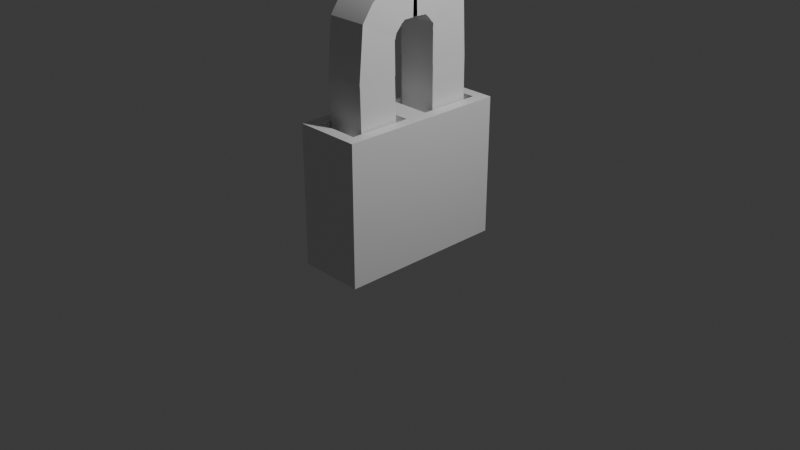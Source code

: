 # Source: Lock.blend  (saved by Blender 4.0.36; exported with 4.5.12 LTS)
import bpy
from mathutils import Matrix  # noqa: F401  (used for matrix-valued properties, if any)

bpy.ops.wm.read_factory_settings(use_empty=True)
scene = bpy.context.scene
scene.name = 'Scene'

# ---- collections
col_collection = bpy.data.collections.new('Collection'); scene.collection.children.link(col_collection)

# ---- materials (node trees are filled in below, after node groups)
mat_material = bpy.data.materials.new('Material')
mat_material.alpha_threshold = 0.0
mat_material.use_transparent_shadow = False
mat_material.roughness = 0.5
mat_material.line_color = (0.0, 0.0, 0.0, 1.0)

# ---- node groups
ng_auto_smooth = bpy.data.node_groups.new('Auto Smooth', 'GeometryNodeTree')
_s = ng_auto_smooth.interface.new_socket(name='Geometry', in_out='OUTPUT', socket_type='NodeSocketGeometry')
_s = ng_auto_smooth.interface.new_socket(name='Geometry', in_out='INPUT', socket_type='NodeSocketGeometry')
_s = ng_auto_smooth.interface.new_socket(name='Angle', in_out='INPUT', socket_type='NodeSocketFloat')
_s.subtype = 'ANGLE'
_s.min_value = 0.0
_s.max_value = 3.142
ng_auto_smooth.is_modifier = True
_N = ng_auto_smooth.nodes; _L = ng_auto_smooth.links
n0 = _N.new('NodeGroupOutput'); n0.name = 'Group Output'; n0.location = (480, -100)
n1 = _N.new('NodeGroupInput'); n1.name = 'Group Input'; n1.location = (-420, -300)
n2 = _N.new('NodeGroupInput'); n2.name = 'Group Input.001'; n2.location = (-60, -100)
n3 = _N.new('GeometryNodeSetShadeSmooth'); n3.name = 'Set Shade Smooth'; n3.location = (120, -100)
n3.domain = 'EDGE'
n4 = _N.new('GeometryNodeSetShadeSmooth'); n4.name = 'Set Shade Smooth.001'; n4.location = (300, -100)
n5 = _N.new('GeometryNodeInputMeshEdgeAngle'); n5.name = 'Edge Angle'; n5.location = (-420, -220)
n6 = _N.new('GeometryNodeInputEdgeSmooth'); n6.name = 'Is Edge Smooth'; n6.location = (-60, -160)
n7 = _N.new('GeometryNodeInputShadeSmooth'); n7.name = 'Is Face Smooth'; n7.location = (-240, -340)
n8 = _N.new('FunctionNodeBooleanMath'); n8.name = 'Boolean Math'; n8.location = (-60, -220)
n9 = _N.new('FunctionNodeCompare'); n9.name = 'Compare'; n9.location = (-240, -180)
n9.operation = 'LESS_EQUAL'
_L.new(n5.outputs[0], n9.inputs[0])
_L.new(n4.outputs[0], n0.inputs[0])
_L.new(n1.outputs[1], n9.inputs[1])
_L.new(n9.outputs[0], n8.inputs[0])
_L.new(n7.outputs[0], n8.inputs[1])
_L.new(n2.outputs[0], n3.inputs[0])
_L.new(n6.outputs[0], n3.inputs[1])
_L.new(n3.outputs[0], n4.inputs[0])
_L.new(n8.outputs[0], n3.inputs[2])
n0.is_active_output = True

# ---- material node trees
mat_material.use_nodes = True; mat_material.node_tree.nodes.clear()
_N = mat_material.node_tree.nodes; _L = mat_material.node_tree.links
n0 = _N.new('ShaderNodeOutputMaterial'); n0.name = 'Material Output'; n0.location = (300, 300)
n1 = _N.new('ShaderNodeBsdfPrincipled'); n1.name = 'Principled BSDF'; n1.location = (10, 300)
n1.inputs[3].default_value = 1.45
_L.new(n1.outputs[0], n0.inputs[0])
n0.is_active_output = True

# ---- world
world_world = bpy.data.worlds.new('World'); scene.world = world_world
world_world.use_nodes = True; world_world.node_tree.nodes.clear()
_N = world_world.node_tree.nodes; _L = world_world.node_tree.links
n0 = _N.new('ShaderNodeOutputWorld'); n0.name = 'World Output'; n0.location = (300, 300)
n1 = _N.new('ShaderNodeBackground'); n1.name = 'Background'; n1.location = (10, 300)
n1.inputs[0].default_value = (0.05088, 0.05088, 0.05088, 1.0)
_L.new(n1.outputs[0], n0.inputs[0])
n0.is_active_output = True
world_world.color = (0.05088, 0.05088, 0.05088)
world_world.use_sun_shadow = False
world_world.sun_shadow_jitter_overblur = 0.0

# ---- cameras
cam_camera = bpy.data.cameras.new('Camera')
cam_camera.clip_end = 100.0
cam_camera.ortho_scale = 7.314

# ---- lights
light_light = bpy.data.lights.new('Light', 'POINT')
light_light.transmission_factor = 0.0
light_light.use_soft_falloff = False
light_light.energy = 1000.0
light_light.shadow_soft_size = 0.1
light_light.shadow_maximum_resolution = 0.006
light_light.use_absolute_resolution = True

# ---- meshes
me_cube = bpy.data.meshes.new('Cube')
me_cube.from_pydata([(0.3545, 0.9129, 1.0), (0.3545, 0.9129, -1.0), (0.3545, -0.9129, 1.0), (0.3545, -0.9129, -1.0), (-0.3545, 0.9129, 1.0), (-0.3545, 0.9129, -1.0), (-0.3545, -0.9129, 1.0), (-0.3545, -0.9129, -1.0), (-0.3545, 0.0, -1.0), (0.3545, 0.0, 1.0), (-0.3545, 0.0, 1.0), (0.3545, 0.0, -1.0), (0.2337, -0.1208, 1.0), (-0.2337, -0.1208, 1.0), (-0.2337, -0.7921, 1.0), (0.2337, -0.7921, 1.0), (0.2337, 0.7921, 1.0), (-0.2337, 0.7921, 1.0), (-0.2337, 0.1208, 1.0), (0.2337, 0.1208, 1.0), (-0.2337, -0.1208, 0.6344), (0.2337, -0.1208, 0.6344), (0.2337, -0.7921, 0.6344), (-0.2337, -0.7921, 0.6344), (-0.2337, 0.7921, 0.6344), (0.2337, 0.7921, 0.6344), (0.2337, 0.1208, 0.6344), (-0.2337, 0.1208, 0.6344), (-0.2337, -0.1208, 0.8015), (0.2337, -0.1208, 0.8015), (0.2337, -0.7921, 0.8015), (-0.2337, -0.7921, 0.8015), (-0.2337, 0.7921, 0.8015), (0.2337, 0.7921, 0.8015), (0.2337, 0.1208, 0.8015), (-0.2337, 0.1208, 0.8015), (-0.2337, -0.1208, 0.8742), (0.2337, -0.1208, 0.8742), (0.2337, -0.7921, 0.8742), (-0.2337, -0.7921, 0.8742), (-0.2337, 0.7921, 0.8742), (0.2337, 0.7921, 0.8742), (0.2337, 0.1208, 0.8742), (-0.2337, 0.1208, 0.8742)], [], [(18, 19, 26, 27), (3, 2, 6, 7), (8, 10, 4, 5), (8, 11, 3, 7), (11, 9, 2, 3), (5, 4, 0, 1), (1, 0, 9, 11), (5, 1, 11, 8), (7, 6, 10, 8), (13, 14, 23, 20), (9, 10, 13, 12), (10, 6, 14, 13), (6, 2, 15, 14), (2, 9, 12, 15), (0, 4, 17, 16), (4, 10, 18, 17), (10, 9, 19, 18), (9, 0, 16, 19), (25, 24, 32, 33), (24, 27, 35, 32), (12, 13, 20, 21), (19, 16, 25, 26), (14, 15, 22, 23), (15, 12, 21, 22), (17, 18, 27, 24), (16, 17, 24, 25), (30, 29, 37, 38), (31, 30, 38, 39), (20, 23, 31, 28), (21, 20, 28, 29), (27, 26, 34, 35), (26, 25, 33, 34), (23, 22, 30, 31), (22, 21, 29, 30), (37, 36, 39, 38), (41, 40, 43, 42), (32, 35, 43, 40), (33, 32, 40, 41), (28, 31, 39, 36), (29, 28, 36, 37), (35, 34, 42, 43), (34, 33, 41, 42)])
_uv = me_cube.uv_layers.new(name='UVMap')
_uv.uv.foreach_set('vector', [0.8324, 0.6085, 0.6676, 0.6085, 0.6676, 0.6085, 0.8324, 0.6085, 0.375, 0.75, 0.625, 0.75, 0.625, 1.0, 0.375, 1.0, 0.375, 0.125, 0.625, 0.125, 0.625, 0.25, 0.375, 0.25, 0.125, 0.625, 0.375, 0.625, 0.375, 0.75, 0.125, 0.75, 0.375, 0.625, 0.625, 0.625, 0.625, 0.75, 0.375, 0.75, 0.375, 0.25, 0.625, 0.25, 0.625, 0.5, 0.375, 0.5, 0.375, 0.5, 0.625, 0.5, 0.625, 0.625, 0.375, 0.625, 0.125, 0.5, 0.375, 0.5, 0.375, 0.625, 0.125, 0.625, 0.375, 0.0, 0.625, 0.0, 0.625, 0.125, 0.375, 0.125, 0.8324, 0.6415, 0.8324, 0.7335, 0.8324, 0.7335, 0.8324, 0.6415, 0.625, 0.625, 0.875, 0.625, 0.8324, 0.6415, 0.6676, 0.6415, 0.875, 0.625, 0.875, 0.75, 0.8324, 0.7335, 0.8324, 0.6415, 0.875, 0.75, 0.625, 0.75, 0.6676, 0.7335, 0.8324, 0.7335, 0.625, 0.75, 0.625, 0.625, 0.6676, 0.6415, 0.6676, 0.7335, 0.625, 0.5, 0.875, 0.5, 0.8324, 0.5165, 0.6676, 0.5165, 0.875, 0.5, 0.875, 0.625, 0.8324, 0.6085, 0.8324, 0.5165, 0.875, 0.625, 0.625, 0.625, 0.6676, 0.6085, 0.8324, 0.6085, 0.625, 0.625, 0.625, 0.5, 0.6676, 0.5165, 0.6676, 0.6085, 0.6676, 0.5165, 0.8324, 0.5165, 0.8324, 0.5165, 0.6676, 0.5165, 0.8324, 0.5165, 0.8324, 0.6085, 0.8324, 0.6085, 0.8324, 0.5165, 0.6676, 0.6415, 0.8324, 0.6415, 0.8324, 0.6415, 0.6676, 0.6415, 0.6676, 0.6085, 0.6676, 0.5165, 0.6676, 0.5165, 0.6676, 0.6085, 0.8324, 0.7335, 0.6676, 0.7335, 0.6676, 0.7335, 0.8324, 0.7335, 0.6676, 0.7335, 0.6676, 0.6415, 0.6676, 0.6415, 0.6676, 0.7335, 0.8324, 0.5165, 0.8324, 0.6085, 0.8324, 0.6085, 0.8324, 0.5165, 0.6676, 0.5165, 0.8324, 0.5165, 0.8324, 0.5165, 0.6676, 0.5165, 0.6676, 0.7335, 0.6676, 0.6415, 0.6676, 0.6415, 0.6676, 0.7335, 0.8324, 0.7335, 0.6676, 0.7335, 0.6676, 0.7335, 0.8324, 0.7335, 0.8324, 0.6415, 0.8324, 0.7335, 0.8324, 0.7335, 0.8324, 0.6415, 0.6676, 0.6415, 0.8324, 0.6415, 0.8324, 0.6415, 0.6676, 0.6415, 0.8324, 0.6085, 0.6676, 0.6085, 0.6676, 0.6085, 0.8324, 0.6085, 0.6676, 0.6085, 0.6676, 0.5165, 0.6676, 0.5165, 0.6676, 0.6085, 0.8324, 0.7335, 0.6676, 0.7335, 0.6676, 0.7335, 0.8324, 0.7335, 0.6676, 0.7335, 0.6676, 0.6415, 0.6676, 0.6415, 0.6676, 0.7335, 0.6676, 0.6415, 0.8324, 0.6415, 0.8324, 0.7335, 0.6676, 0.7335, 0.6676, 0.5165, 0.8324, 0.5165, 0.8324, 0.6085, 0.6676, 0.6085, 0.8324, 0.5165, 0.8324, 0.6085, 0.8324, 0.6085, 0.8324, 0.5165, 0.6676, 0.5165, 0.8324, 0.5165, 0.8324, 0.5165, 0.6676, 0.5165, 0.8324, 0.6415, 0.8324, 0.7335, 0.8324, 0.7335, 0.8324, 0.6415, 0.6676, 0.6415, 0.8324, 0.6415, 0.8324, 0.6415, 0.6676, 0.6415, 0.8324, 0.6085, 0.6676, 0.6085, 0.6676, 0.6085, 0.8324, 0.6085, 0.6676, 0.6085, 0.6676, 0.5165, 0.6676, 0.5165, 0.6676, 0.6085])
me_cube.materials.append(mat_material)
me_cube.use_mirror_vertex_groups = False
me_cube.update()
me_cube_001 = bpy.data.meshes.new('Cube.001')
me_cube_001.from_pydata([(-1.0, -1.0, -1.0), (-1.0, -1.0, 1.0), (-1.0, 1.0, -1.0), (-1.0, 1.0, 1.0), (1.0, -1.0, -1.0), (1.0, -1.0, 1.0), (1.0, 1.0, -1.0), (1.0, 1.0, 1.0), (-1.042, -1.017, 3.756), (-1.042, 0.961, 3.791), (0.9575, 0.961, 3.791), (0.958, -1.017, 3.756), (-1.051, -1.028, 3.756), (-1.04, 0.9801, 3.772), (0.9603, 0.9801, 3.772), (0.9486, -1.028, 3.756), (-1.0, -0.8423, 6.38), (-1.054, 0.967, 5.357), (0.9458, 0.967, 5.357), (1.0, -0.8423, 6.38), (-1.0, -0.8423, 6.38), (-1.057, 0.9861, 5.338), (0.9426, 0.9861, 5.338), (1.0, -0.8423, 6.38), (-1.0, -0.3017, 7.151), (-1.0, 1.015, 5.646), (1.0, 1.015, 5.646), (1.0, -0.3017, 7.151), (-1.0, 0.57, 7.842), (-1.0, 1.329, 5.992), (1.0, 1.329, 5.992), (1.0, 0.57, 7.842), (-1.0, 1.443, 8.129), (-1.0, 1.492, 6.13), (1.0, 1.492, 6.13), (1.0, 1.443, 8.129), (-1.0, 2.176, 8.147), (-1.0, 2.225, 6.148), (1.0, 2.225, 6.148), (1.0, 2.176, 8.147)], [], [(0, 1, 3, 2), (2, 3, 7, 6), (6, 7, 5, 4), (4, 5, 1, 0), (2, 6, 4, 0), (3, 1, 8, 9), (8, 11, 15, 12), (1, 5, 11, 8), (7, 3, 9, 10), (5, 7, 10, 11), (15, 14, 18, 19), (10, 9, 13, 14), (11, 10, 14, 15), (9, 8, 12, 13), (16, 19, 23, 20), (13, 12, 16, 17), (12, 15, 19, 16), (14, 13, 17, 18), (20, 23, 27, 24), (18, 17, 21, 22), (19, 18, 22, 23), (17, 16, 20, 21), (26, 25, 29, 30), (22, 21, 25, 26), (23, 22, 26, 27), (21, 20, 24, 25), (31, 30, 34, 35), (27, 26, 30, 31), (25, 24, 28, 29), (24, 27, 31, 28), (35, 34, 38, 39), (29, 28, 32, 33), (28, 31, 35, 32), (30, 29, 33, 34), (38, 37, 36, 39), (33, 32, 36, 37), (32, 35, 39, 36), (34, 33, 37, 38)])
me_cube_001.polygons.foreach_set('use_smooth', [True] * 38)
_uv = me_cube_001.uv_layers.new(name='UVMap')
_uv.uv.foreach_set('vector', [0.375, 0.0, 0.625, 0.0, 0.625, 0.25, 0.375, 0.25, 0.375, 0.25, 0.625, 0.25, 0.625, 0.5, 0.375, 0.5, 0.375, 0.5, 0.625, 0.5, 0.625, 0.75, 0.375, 0.75, 0.375, 0.75, 0.625, 0.75, 0.625, 1.0, 0.375, 1.0, 0.125, 0.5, 0.375, 0.5, 0.375, 0.75, 0.125, 0.75, 0.625, 0.25, 0.625, 0.0, 0.625, 0.0, 0.625, 0.25, 0.625, 1.0, 0.625, 0.75, 0.625, 0.75, 0.625, 1.0, 0.625, 1.0, 0.625, 0.75, 0.625, 0.75, 0.625, 1.0, 0.625, 0.5, 0.625, 0.25, 0.625, 0.25, 0.625, 0.5, 0.625, 0.75, 0.625, 0.5, 0.625, 0.5, 0.625, 0.75, 0.625, 0.75, 0.625, 0.5, 0.625, 0.5, 0.625, 0.75, 0.625, 0.5, 0.625, 0.25, 0.625, 0.25, 0.625, 0.5, 0.625, 0.75, 0.625, 0.5, 0.625, 0.5, 0.625, 0.75, 0.625, 0.25, 0.625, 0.0, 0.625, 0.0, 0.625, 0.25, 0.625, 1.0, 0.625, 0.75, 0.625, 0.75, 0.625, 1.0, 0.625, 0.25, 0.625, 0.0, 0.625, 0.0, 0.625, 0.25, 0.625, 1.0, 0.625, 0.75, 0.625, 0.75, 0.625, 1.0, 0.625, 0.5, 0.625, 0.25, 0.625, 0.25, 0.625, 0.5, 0.625, 1.0, 0.625, 0.75, 0.625, 0.75, 0.625, 1.0, 0.625, 0.5, 0.625, 0.25, 0.625, 0.25, 0.625, 0.5, 0.625, 0.75, 0.625, 0.5, 0.625, 0.5, 0.625, 0.75, 0.625, 0.25, 0.625, 0.0, 0.625, 0.0, 0.625, 0.25, 0.625, 0.5, 0.625, 0.25, 0.625, 0.25, 0.625, 0.5, 0.625, 0.5, 0.625, 0.25, 0.625, 0.25, 0.625, 0.5, 0.625, 0.75, 0.625, 0.5, 0.625, 0.5, 0.625, 0.75, 0.625, 0.25, 0.625, 0.0, 0.625, 0.0, 0.625, 0.25, 0.625, 0.75, 0.625, 0.5, 0.625, 0.5, 0.625, 0.75, 0.625, 0.75, 0.625, 0.5, 0.625, 0.5, 0.625, 0.75, 0.625, 0.25, 0.625, 0.0, 0.625, 0.0, 0.625, 0.25, 0.625, 1.0, 0.625, 0.75, 0.625, 0.75, 0.625, 1.0, 0.625, 0.75, 0.625, 0.5, 0.625, 0.5, 0.625, 0.75, 0.625, 0.25, 0.625, 0.0, 0.625, 0.0, 0.625, 0.25, 0.625, 1.0, 0.625, 0.75, 0.625, 0.75, 0.625, 1.0, 0.625, 0.5, 0.625, 0.25, 0.625, 0.25, 0.625, 0.5, 0.625, 0.5, 0.875, 0.5, 0.875, 0.75, 0.625, 0.75, 0.625, 0.25, 0.625, 0.0, 0.625, 0.0, 0.625, 0.25, 0.625, 1.0, 0.625, 0.75, 0.625, 0.75, 0.625, 1.0, 0.625, 0.5, 0.625, 0.25, 0.625, 0.25, 0.625, 0.5])
me_cube_001.update()

# ---- objects
ob_cube = bpy.data.objects.new('Cube', me_cube)
ob_light = bpy.data.objects.new('Light', light_light)
ob_camera = bpy.data.objects.new('Camera', cam_camera)
ob_cube_001 = bpy.data.objects.new('Cube.001', me_cube_001)

# ---- transforms, parenting, visibility, modifiers, constraints
ob_cube.location = (0.0, 0.0, 0.4288)
ob_cube.scale = (1.0, 1.0, 0.7462)
ob_cube.lock_rotations_4d = False
ob_cube.empty_display_type = 'ARROWS'
ob_cube.lineart.crease_threshold = 0.0
ob_light.location = (4.076, 1.005, 5.904)
ob_light.rotation_euler = (0.6503, 0.05522, 1.866)
ob_light.lock_rotations_4d = False
ob_light.empty_display_type = 'ARROWS'
ob_light.color = (0.0, 0.0, 0.0, 0.0)
ob_light.lineart.crease_threshold = 0.0
ob_camera.location = (7.359, -6.926, 4.958)
ob_camera.rotation_euler = (1.109, 0.0, 0.8149)
ob_camera.lock_rotations_4d = False
ob_camera.empty_display_type = 'ARROWS'
ob_camera.color = (0.0, 0.0, 0.0, 0.0)
ob_camera.display_type = 'WIRE'
ob_camera.lineart.crease_threshold = 0.0
ob_cube_001.location = (-0.001758, -0.4569, 0.802)
ob_cube_001.scale = (0.2172, 0.2172, 0.2172)
_m = ob_cube_001.modifiers.new('Mirror', 'MIRROR')
_m.use_axis = (False, True, False)
_m.mirror_object = ob_cube
_m = ob_cube_001.modifiers.new('Auto Smooth', 'NODES')
_m.node_group = ng_auto_smooth
_gi = [s.identifier for s in ng_auto_smooth.interface.items_tree if s.item_type == 'SOCKET' and s.in_out == 'INPUT']
_m[_gi[1]] = 0.5236  # Angle

# ---- collection membership
col_collection.objects.link(ob_cube)
col_collection.objects.link(ob_light)
col_collection.objects.link(ob_camera)
col_collection.objects.link(ob_cube_001)

# ---- scene / render settings (as saved in the file)
scene.camera = ob_camera
scene.frame_start = 1; scene.frame_end = 250; scene.frame_set(41)
scene.render.engine = 'BLENDER_EEVEE_NEXT'
scene.cycles.sampling_pattern = 'TABULATED_SOBOL'
bpy.context.view_layer.update()
